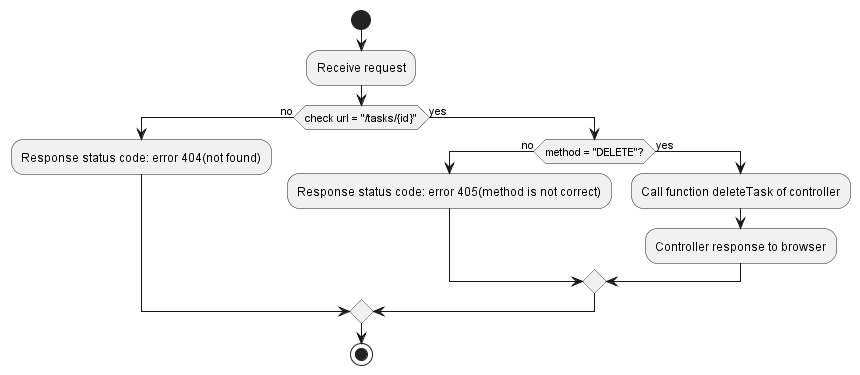

The diagram above was rendered by PlantUML. Its source (embedded in the PNG):
@startuml diagram router deleteTask 
start
:Receive request; 
if (check url = "/tasks/{id}") then (no) 
    :Response status code: error 404(not found);
    else (yes) 
        if (method = "DELETE"?) then (no)
            :Response status code: error 405(method is not correct);
                else (yes) 
                    :Call function deleteTask of controller;
                    :Controller response to browser;
        endif
endif
stop
@enduml